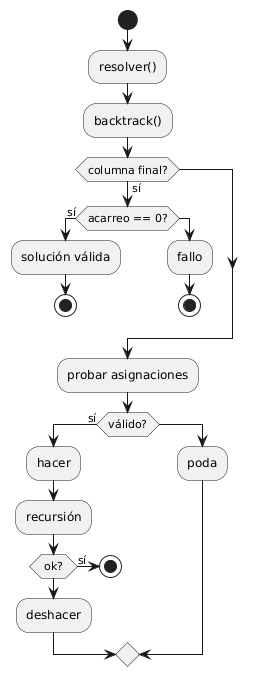

The diagram above was rendered by PlantUML. Its source (embedded in the PNG):
@startuml
start

:resolver();

:backtrack();

if (columna final?) then (sí)
  if (acarreo == 0?) then (sí)
    :solución válida;
    stop
  else
    :fallo;
    stop
  endif
endif

:probar asignaciones;

if (válido?) then (sí)
  :hacer;
  :recursión;
  if (ok?) then (sí)
    stop
  else
    :deshacer;
  endif
else
  :poda;
endif
@enduml